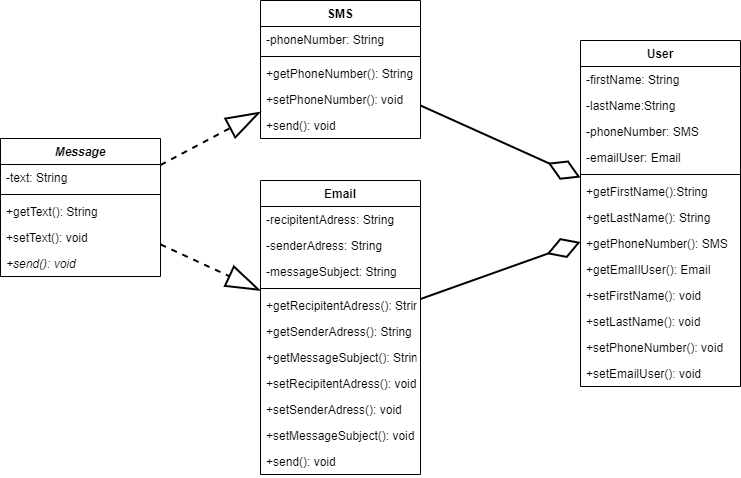

The diagram above was exported from draw.io. Its source (the exported page's mxGraphModel, read from the mxfile embedded in the PNG):
<mxGraphModel dx="884" dy="617" grid="1" gridSize="10" guides="1" tooltips="1" connect="1" arrows="1" fold="1" page="1" pageScale="1" pageWidth="827" pageHeight="1169" math="0" shadow="0">
  <root>
    <mxCell id="0" />
    <mxCell id="1" parent="0" />
    <mxCell id="22" style="edgeStyle=none;html=1;endArrow=diamondThin;endFill=0;endSize=30;strokeWidth=2;" edge="1" parent="1" source="2" target="15">
      <mxGeometry relative="1" as="geometry" />
    </mxCell>
    <mxCell id="2" value="Email" style="swimlane;fontStyle=1;align=center;verticalAlign=top;childLayout=stackLayout;horizontal=1;startSize=26;horizontalStack=0;resizeParent=1;resizeParentMax=0;resizeLast=0;collapsible=1;marginBottom=0;" vertex="1" parent="1">
      <mxGeometry x="320" y="340" width="160" height="294" as="geometry" />
    </mxCell>
    <mxCell id="3" value="-recipitentAdress: String" style="text;strokeColor=none;fillColor=none;align=left;verticalAlign=top;spacingLeft=4;spacingRight=4;overflow=hidden;rotatable=0;points=[[0,0.5],[1,0.5]];portConstraint=eastwest;" vertex="1" parent="2">
      <mxGeometry y="26" width="160" height="26" as="geometry" />
    </mxCell>
    <mxCell id="29" value="-senderAdress: String" style="text;strokeColor=none;fillColor=none;align=left;verticalAlign=top;spacingLeft=4;spacingRight=4;overflow=hidden;rotatable=0;points=[[0,0.5],[1,0.5]];portConstraint=eastwest;" vertex="1" parent="2">
      <mxGeometry y="52" width="160" height="26" as="geometry" />
    </mxCell>
    <mxCell id="28" value="-messageSubject: String" style="text;strokeColor=none;fillColor=none;align=left;verticalAlign=top;spacingLeft=4;spacingRight=4;overflow=hidden;rotatable=0;points=[[0,0.5],[1,0.5]];portConstraint=eastwest;" vertex="1" parent="2">
      <mxGeometry y="78" width="160" height="26" as="geometry" />
    </mxCell>
    <mxCell id="4" value="" style="line;strokeWidth=1;fillColor=none;align=left;verticalAlign=middle;spacingTop=-1;spacingLeft=3;spacingRight=3;rotatable=0;labelPosition=right;points=[];portConstraint=eastwest;" vertex="1" parent="2">
      <mxGeometry y="104" width="160" height="8" as="geometry" />
    </mxCell>
    <mxCell id="5" value="+getRecipitentAdress(): String" style="text;strokeColor=none;fillColor=none;align=left;verticalAlign=top;spacingLeft=4;spacingRight=4;overflow=hidden;rotatable=0;points=[[0,0.5],[1,0.5]];portConstraint=eastwest;" vertex="1" parent="2">
      <mxGeometry y="112" width="160" height="26" as="geometry" />
    </mxCell>
    <mxCell id="33" value="+getSenderAdress(): String" style="text;strokeColor=none;fillColor=none;align=left;verticalAlign=top;spacingLeft=4;spacingRight=4;overflow=hidden;rotatable=0;points=[[0,0.5],[1,0.5]];portConstraint=eastwest;" vertex="1" parent="2">
      <mxGeometry y="138" width="160" height="26" as="geometry" />
    </mxCell>
    <mxCell id="32" value="+getMessageSubject(): String" style="text;strokeColor=none;fillColor=none;align=left;verticalAlign=top;spacingLeft=4;spacingRight=4;overflow=hidden;rotatable=0;points=[[0,0.5],[1,0.5]];portConstraint=eastwest;" vertex="1" parent="2">
      <mxGeometry y="164" width="160" height="26" as="geometry" />
    </mxCell>
    <mxCell id="31" value="+setRecipitentAdress(): void" style="text;strokeColor=none;fillColor=none;align=left;verticalAlign=top;spacingLeft=4;spacingRight=4;overflow=hidden;rotatable=0;points=[[0,0.5],[1,0.5]];portConstraint=eastwest;" vertex="1" parent="2">
      <mxGeometry y="190" width="160" height="26" as="geometry" />
    </mxCell>
    <mxCell id="30" value="+setSenderAdress(): void" style="text;strokeColor=none;fillColor=none;align=left;verticalAlign=top;spacingLeft=4;spacingRight=4;overflow=hidden;rotatable=0;points=[[0,0.5],[1,0.5]];portConstraint=eastwest;" vertex="1" parent="2">
      <mxGeometry y="216" width="160" height="26" as="geometry" />
    </mxCell>
    <mxCell id="35" value="+setMessageSubject(): void" style="text;strokeColor=none;fillColor=none;align=left;verticalAlign=top;spacingLeft=4;spacingRight=4;overflow=hidden;rotatable=0;points=[[0,0.5],[1,0.5]];portConstraint=eastwest;" vertex="1" parent="2">
      <mxGeometry y="242" width="160" height="26" as="geometry" />
    </mxCell>
    <mxCell id="34" value="+send(): void" style="text;strokeColor=none;fillColor=none;align=left;verticalAlign=top;spacingLeft=4;spacingRight=4;overflow=hidden;rotatable=0;points=[[0,0.5],[1,0.5]];portConstraint=eastwest;" vertex="1" parent="2">
      <mxGeometry y="268" width="160" height="26" as="geometry" />
    </mxCell>
    <mxCell id="21" style="edgeStyle=none;html=1;endArrow=diamondThin;endFill=0;endSize=30;strokeWidth=2;" edge="1" parent="1" source="6" target="15">
      <mxGeometry relative="1" as="geometry" />
    </mxCell>
    <mxCell id="6" value="SMS" style="swimlane;fontStyle=1;align=center;verticalAlign=top;childLayout=stackLayout;horizontal=1;startSize=26;horizontalStack=0;resizeParent=1;resizeParentMax=0;resizeLast=0;collapsible=1;marginBottom=0;" vertex="1" parent="1">
      <mxGeometry x="320" y="160" width="160" height="138" as="geometry" />
    </mxCell>
    <mxCell id="7" value="-phoneNumber: String" style="text;strokeColor=none;fillColor=none;align=left;verticalAlign=top;spacingLeft=4;spacingRight=4;overflow=hidden;rotatable=0;points=[[0,0.5],[1,0.5]];portConstraint=eastwest;" vertex="1" parent="6">
      <mxGeometry y="26" width="160" height="26" as="geometry" />
    </mxCell>
    <mxCell id="8" value="" style="line;strokeWidth=1;fillColor=none;align=left;verticalAlign=middle;spacingTop=-1;spacingLeft=3;spacingRight=3;rotatable=0;labelPosition=right;points=[];portConstraint=eastwest;" vertex="1" parent="6">
      <mxGeometry y="52" width="160" height="8" as="geometry" />
    </mxCell>
    <mxCell id="9" value="+getPhoneNumber(): String" style="text;strokeColor=none;fillColor=none;align=left;verticalAlign=top;spacingLeft=4;spacingRight=4;overflow=hidden;rotatable=0;points=[[0,0.5],[1,0.5]];portConstraint=eastwest;" vertex="1" parent="6">
      <mxGeometry y="60" width="160" height="26" as="geometry" />
    </mxCell>
    <mxCell id="25" value="+setPhoneNumber(): void" style="text;strokeColor=none;fillColor=none;align=left;verticalAlign=top;spacingLeft=4;spacingRight=4;overflow=hidden;rotatable=0;points=[[0,0.5],[1,0.5]];portConstraint=eastwest;" vertex="1" parent="6">
      <mxGeometry y="86" width="160" height="26" as="geometry" />
    </mxCell>
    <mxCell id="27" value="+send(): void" style="text;strokeColor=none;fillColor=none;align=left;verticalAlign=top;spacingLeft=4;spacingRight=4;overflow=hidden;rotatable=0;points=[[0,0.5],[1,0.5]];portConstraint=eastwest;" vertex="1" parent="6">
      <mxGeometry y="112" width="160" height="26" as="geometry" />
    </mxCell>
    <mxCell id="19" style="edgeStyle=none;html=1;endArrow=blockThin;endFill=0;endSize=30;dashed=1;strokeWidth=2;" edge="1" parent="1" source="10" target="6">
      <mxGeometry relative="1" as="geometry" />
    </mxCell>
    <mxCell id="20" style="edgeStyle=none;html=1;endArrow=blockThin;endFill=0;endSize=30;dashed=1;strokeWidth=2;" edge="1" parent="1" source="10" target="2">
      <mxGeometry relative="1" as="geometry" />
    </mxCell>
    <mxCell id="10" value="Message" style="swimlane;fontStyle=3;align=center;verticalAlign=top;childLayout=stackLayout;horizontal=1;startSize=26;horizontalStack=0;resizeParent=1;resizeParentMax=0;resizeLast=0;collapsible=1;marginBottom=0;" vertex="1" parent="1">
      <mxGeometry x="60" y="298" width="160" height="138" as="geometry" />
    </mxCell>
    <mxCell id="11" value="-text: String" style="text;strokeColor=none;fillColor=none;align=left;verticalAlign=top;spacingLeft=4;spacingRight=4;overflow=hidden;rotatable=0;points=[[0,0.5],[1,0.5]];portConstraint=eastwest;" vertex="1" parent="10">
      <mxGeometry y="26" width="160" height="26" as="geometry" />
    </mxCell>
    <mxCell id="12" value="" style="line;strokeWidth=1;fillColor=none;align=left;verticalAlign=middle;spacingTop=-1;spacingLeft=3;spacingRight=3;rotatable=0;labelPosition=right;points=[];portConstraint=eastwest;" vertex="1" parent="10">
      <mxGeometry y="52" width="160" height="8" as="geometry" />
    </mxCell>
    <mxCell id="13" value="+getText(): String" style="text;strokeColor=none;fillColor=none;align=left;verticalAlign=top;spacingLeft=4;spacingRight=4;overflow=hidden;rotatable=0;points=[[0,0.5],[1,0.5]];portConstraint=eastwest;" vertex="1" parent="10">
      <mxGeometry y="60" width="160" height="26" as="geometry" />
    </mxCell>
    <mxCell id="23" value="+setText(): void" style="text;strokeColor=none;fillColor=none;align=left;verticalAlign=top;spacingLeft=4;spacingRight=4;overflow=hidden;rotatable=0;points=[[0,0.5],[1,0.5]];portConstraint=eastwest;" vertex="1" parent="10">
      <mxGeometry y="86" width="160" height="26" as="geometry" />
    </mxCell>
    <mxCell id="24" value="+send(): void" style="text;strokeColor=none;fillColor=none;align=left;verticalAlign=top;spacingLeft=4;spacingRight=4;overflow=hidden;rotatable=0;points=[[0,0.5],[1,0.5]];portConstraint=eastwest;fontStyle=2" vertex="1" parent="10">
      <mxGeometry y="112" width="160" height="26" as="geometry" />
    </mxCell>
    <mxCell id="15" value="User" style="swimlane;fontStyle=1;align=center;verticalAlign=top;childLayout=stackLayout;horizontal=1;startSize=26;horizontalStack=0;resizeParent=1;resizeParentMax=0;resizeLast=0;collapsible=1;marginBottom=0;" vertex="1" parent="1">
      <mxGeometry x="640" y="200" width="160" height="346" as="geometry" />
    </mxCell>
    <mxCell id="16" value="-firstName: String" style="text;strokeColor=none;fillColor=none;align=left;verticalAlign=top;spacingLeft=4;spacingRight=4;overflow=hidden;rotatable=0;points=[[0,0.5],[1,0.5]];portConstraint=eastwest;" vertex="1" parent="15">
      <mxGeometry y="26" width="160" height="26" as="geometry" />
    </mxCell>
    <mxCell id="38" value="-lastName:String" style="text;strokeColor=none;fillColor=none;align=left;verticalAlign=top;spacingLeft=4;spacingRight=4;overflow=hidden;rotatable=0;points=[[0,0.5],[1,0.5]];portConstraint=eastwest;" vertex="1" parent="15">
      <mxGeometry y="52" width="160" height="26" as="geometry" />
    </mxCell>
    <mxCell id="37" value="-phoneNumber: SMS" style="text;strokeColor=none;fillColor=none;align=left;verticalAlign=top;spacingLeft=4;spacingRight=4;overflow=hidden;rotatable=0;points=[[0,0.5],[1,0.5]];portConstraint=eastwest;" vertex="1" parent="15">
      <mxGeometry y="78" width="160" height="26" as="geometry" />
    </mxCell>
    <mxCell id="36" value="-emailUser: Email" style="text;strokeColor=none;fillColor=none;align=left;verticalAlign=top;spacingLeft=4;spacingRight=4;overflow=hidden;rotatable=0;points=[[0,0.5],[1,0.5]];portConstraint=eastwest;" vertex="1" parent="15">
      <mxGeometry y="104" width="160" height="26" as="geometry" />
    </mxCell>
    <mxCell id="17" value="" style="line;strokeWidth=1;fillColor=none;align=left;verticalAlign=middle;spacingTop=-1;spacingLeft=3;spacingRight=3;rotatable=0;labelPosition=right;points=[];portConstraint=eastwest;" vertex="1" parent="15">
      <mxGeometry y="130" width="160" height="8" as="geometry" />
    </mxCell>
    <mxCell id="26" value="+getFirstName():String" style="text;strokeColor=none;fillColor=none;align=left;verticalAlign=top;spacingLeft=4;spacingRight=4;overflow=hidden;rotatable=0;points=[[0,0.5],[1,0.5]];portConstraint=eastwest;" vertex="1" parent="15">
      <mxGeometry y="138" width="160" height="26" as="geometry" />
    </mxCell>
    <mxCell id="18" value="+getLastName(): String" style="text;strokeColor=none;fillColor=none;align=left;verticalAlign=top;spacingLeft=4;spacingRight=4;overflow=hidden;rotatable=0;points=[[0,0.5],[1,0.5]];portConstraint=eastwest;" vertex="1" parent="15">
      <mxGeometry y="164" width="160" height="26" as="geometry" />
    </mxCell>
    <mxCell id="45" value="+getPhoneNumber(): SMS" style="text;strokeColor=none;fillColor=none;align=left;verticalAlign=top;spacingLeft=4;spacingRight=4;overflow=hidden;rotatable=0;points=[[0,0.5],[1,0.5]];portConstraint=eastwest;" vertex="1" parent="15">
      <mxGeometry y="190" width="160" height="26" as="geometry" />
    </mxCell>
    <mxCell id="44" value="+getEmaIlUser(): Email" style="text;strokeColor=none;fillColor=none;align=left;verticalAlign=top;spacingLeft=4;spacingRight=4;overflow=hidden;rotatable=0;points=[[0,0.5],[1,0.5]];portConstraint=eastwest;" vertex="1" parent="15">
      <mxGeometry y="216" width="160" height="26" as="geometry" />
    </mxCell>
    <mxCell id="43" value="+setFirstName(): void" style="text;strokeColor=none;fillColor=none;align=left;verticalAlign=top;spacingLeft=4;spacingRight=4;overflow=hidden;rotatable=0;points=[[0,0.5],[1,0.5]];portConstraint=eastwest;" vertex="1" parent="15">
      <mxGeometry y="242" width="160" height="26" as="geometry" />
    </mxCell>
    <mxCell id="42" value="+setLastName(): void" style="text;strokeColor=none;fillColor=none;align=left;verticalAlign=top;spacingLeft=4;spacingRight=4;overflow=hidden;rotatable=0;points=[[0,0.5],[1,0.5]];portConstraint=eastwest;" vertex="1" parent="15">
      <mxGeometry y="268" width="160" height="26" as="geometry" />
    </mxCell>
    <mxCell id="41" value="+setPhoneNumber(): void" style="text;strokeColor=none;fillColor=none;align=left;verticalAlign=top;spacingLeft=4;spacingRight=4;overflow=hidden;rotatable=0;points=[[0,0.5],[1,0.5]];portConstraint=eastwest;" vertex="1" parent="15">
      <mxGeometry y="294" width="160" height="26" as="geometry" />
    </mxCell>
    <mxCell id="40" value="+setEmailUser(): void" style="text;strokeColor=none;fillColor=none;align=left;verticalAlign=top;spacingLeft=4;spacingRight=4;overflow=hidden;rotatable=0;points=[[0,0.5],[1,0.5]];portConstraint=eastwest;" vertex="1" parent="15">
      <mxGeometry y="320" width="160" height="26" as="geometry" />
    </mxCell>
  </root>
</mxGraphModel>